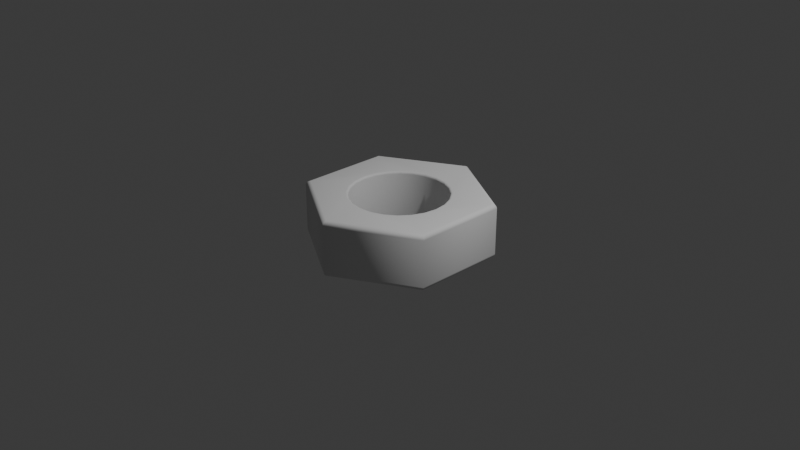 # Source: nut_luomao.blend  (saved by Blender 4.4.30; exported with 4.5.12 LTS)
import bpy
from mathutils import Matrix  # noqa: F401  (used for matrix-valued properties, if any)

bpy.ops.wm.read_factory_settings(use_empty=True)
scene = bpy.context.scene
scene.name = 'Scene'

# ---- collections
col_collection = bpy.data.collections.new('Collection'); scene.collection.children.link(col_collection)

# ---- world
world_world = bpy.data.worlds.new('World'); scene.world = world_world
world_world.use_nodes = True; world_world.node_tree.nodes.clear()
_N = world_world.node_tree.nodes; _L = world_world.node_tree.links
n0 = _N.new('ShaderNodeOutputWorld'); n0.name = 'World Output'; n0.location = (300, 300)
n1 = _N.new('ShaderNodeBackground'); n1.name = 'Background'; n1.location = (10, 300)
n1.inputs[0].default_value = (0.05088, 0.05088, 0.05088, 1.0)
_L.new(n1.outputs[0], n0.inputs[0])
n0.is_active_output = True
world_world.color = (0.05088, 0.05088, 0.05088)
world_world.sun_shadow_jitter_overblur = 0.0

# ---- cameras
cam_camera = bpy.data.cameras.new('Camera')
cam_camera.clip_end = 100.0
cam_camera.ortho_scale = 7.314

# ---- lights
light_light = bpy.data.lights.new('Light', 'POINT')
light_light.energy = 1000.0
light_light.shadow_soft_size = 0.1

# ---- meshes
me_004 = bpy.data.meshes.new('柱体.004')
me_004.from_pydata([(-5.815e-09, 0.9477, -0.295), (0.0, 1.0, -0.2497), (-3.958e-09, 0.9639, -0.2928), (-2.095e-09, 0.9784, -0.2863), (-9.313e-10, 0.99, -0.2763), (-3.492e-10, 0.9974, -0.2637), (0.866, 0.5, -0.2497), (0.8207, 0.4738, -0.295), (0.8638, 0.4987, -0.2637), (0.8574, 0.495, -0.2763), (0.8473, 0.4892, -0.2863), (0.8347, 0.4819, -0.2928), (0.8207, 0.4738, 0.295), (0.866, 0.5, 0.2497), (0.8347, 0.4819, 0.2928), (0.8473, 0.4892, 0.2863), (0.8574, 0.495, 0.2763), (0.8638, 0.4987, 0.2637), (0.0, 1.0, 0.2497), (-7.85e-09, 0.9477, 0.295), (-4.657e-10, 0.9974, 0.2637), (-1.397e-09, 0.99, 0.2763), (-3.26e-09, 0.9784, 0.2863), (-5.704e-09, 0.9639, 0.2928), (0.866, -0.5, -0.2497), (0.8207, -0.4738, -0.295), (0.8638, -0.4987, -0.2637), (0.8574, -0.495, -0.2763), (0.8473, -0.4892, -0.2863), (0.8347, -0.4819, -0.2928), (0.8207, -0.4738, 0.295), (0.866, -0.5, 0.2497), (0.8347, -0.4819, 0.2928), (0.8473, -0.4892, 0.2863), (0.8574, -0.495, 0.2763), (0.8638, -0.4987, 0.2637), (0.0, -1.0, -0.2497), (4.749e-09, -0.9477, -0.295), (1.164e-10, -0.9974, -0.2637), (6.985e-10, -0.99, -0.2763), (2.095e-09, -0.9784, -0.2863), (3.143e-09, -0.9639, -0.2928), (7.523e-09, -0.9477, 0.295), (0.0, -1.0, 0.2497), (5.122e-09, -0.9639, 0.2928), (2.794e-09, -0.9784, 0.2863), (1.397e-09, -0.99, 0.2763), (3.492e-10, -0.9974, 0.2637), (-0.866, -0.5, -0.2497), (-0.8207, -0.4738, -0.295), (-0.8638, -0.4987, -0.2637), (-0.8574, -0.495, -0.2763), (-0.8473, -0.4892, -0.2863), (-0.8347, -0.4819, -0.2928), (-0.8207, -0.4738, 0.295), (-0.866, -0.5, 0.2497), (-0.8347, -0.4819, 0.2928), (-0.8473, -0.4892, 0.2863), (-0.8574, -0.495, 0.2763), (-0.8638, -0.4987, 0.2637), (-0.866, 0.5, -0.2497), (-0.8207, 0.4738, -0.295), (-0.8638, 0.4987, -0.2637), (-0.8574, 0.495, -0.2763), (-0.8473, 0.4892, -0.2863), (-0.8347, 0.4819, -0.2928), (-0.8207, 0.4738, 0.295), (-0.866, 0.5, 0.2497), (-0.8347, 0.4819, 0.2928), (-0.8473, 0.4892, 0.2863), (-0.8574, 0.495, 0.2763), (-0.8638, 0.4987, 0.2637), (-5.142e-08, 0.5374, -0.295), (-5.498e-08, 0.5125, -0.2703), (-5.23e-08, 0.5297, -0.2938), (-5.32e-08, 0.5228, -0.2903), (-5.399e-08, 0.5173, -0.2848), (-5.46e-08, 0.5138, -0.278), (-6.942e-08, 0.5374, 0.295), (-7.236e-08, 0.5125, 0.2703), (-7.052e-08, 0.5297, 0.2938), (-7.142e-08, 0.5228, 0.2903), (-7.212e-08, 0.5173, 0.2848), (-7.24e-08, 0.5138, 0.278), (0.4654, 0.2687, -0.295), (0.4439, 0.2563, -0.2703), (0.4588, 0.2649, -0.2938), (0.4527, 0.2614, -0.2903), (0.448, 0.2586, -0.2848), (0.4449, 0.2569, -0.278), (0.4654, 0.2687, 0.295), (0.4439, 0.2563, 0.2703), (0.4588, 0.2649, 0.2938), (0.4527, 0.2614, 0.2903), (0.448, 0.2586, 0.2848), (0.4449, 0.2569, 0.278), (0.4654, -0.2687, -0.295), (0.4439, -0.2563, -0.2703), (0.4588, -0.2649, -0.2938), (0.4527, -0.2614, -0.2903), (0.448, -0.2586, -0.2848), (0.4449, -0.2569, -0.278), (0.4654, -0.2687, 0.295), (0.4439, -0.2563, 0.2703), (0.4588, -0.2649, 0.2938), (0.4527, -0.2614, 0.2903), (0.448, -0.2586, 0.2848), (0.4449, -0.2569, 0.278), (4.199e-08, -0.5374, -0.295), (4.533e-08, -0.5125, -0.2703), (4.275e-08, -0.5297, -0.2938), (4.354e-08, -0.5228, -0.2903), (4.424e-08, -0.5173, -0.2848), (4.491e-08, -0.5138, -0.278), (6.652e-08, -0.5374, 0.295), (6.902e-08, -0.5125, 0.2703), (6.756e-08, -0.5297, 0.2938), (6.839e-08, -0.5228, 0.2903), (6.898e-08, -0.5173, 0.2848), (6.917e-08, -0.5138, 0.278), (-0.4654, -0.2687, -0.295), (-0.4439, -0.2563, -0.2703), (-0.4588, -0.2649, -0.2938), (-0.4527, -0.2614, -0.2903), (-0.448, -0.2586, -0.2848), (-0.4449, -0.2569, -0.278), (-0.4654, -0.2687, 0.295), (-0.4439, -0.2563, 0.2703), (-0.4588, -0.2649, 0.2938), (-0.4527, -0.2614, 0.2903), (-0.448, -0.2586, 0.2848), (-0.4449, -0.2569, 0.278), (-0.4654, 0.2687, -0.295), (-0.4439, 0.2563, -0.2703), (-0.4588, 0.2649, -0.2938), (-0.4527, 0.2614, -0.2903), (-0.448, 0.2586, -0.2848), (-0.4449, 0.2569, -0.278), (-0.4654, 0.2687, 0.295), (-0.4439, 0.2563, 0.2703), (-0.4588, 0.2649, 0.2938), (-0.4527, 0.2614, 0.2903), (-0.448, 0.2586, 0.2848), (-0.4449, 0.2569, 0.278), (0.2687, 0.4654, -0.295), (0.2563, 0.4439, -0.2703), (0.2649, 0.4588, -0.2938), (0.2614, 0.4527, -0.2903), (0.2586, 0.448, -0.2848), (0.2569, 0.4449, -0.278), (0.2687, 0.4654, 0.295), (0.2563, 0.4439, 0.2703), (0.2649, 0.4588, 0.2938), (0.2614, 0.4527, 0.2903), (0.2586, 0.448, 0.2848), (0.2569, 0.4449, 0.278), (0.5374, 5.239e-08, -0.295), (0.5125, 4.508e-08, -0.2703), (0.5297, 4.99e-08, -0.2938), (0.5228, 4.776e-08, -0.2903), (0.5173, 4.616e-08, -0.2848), (0.5138, 4.523e-08, -0.278), (0.5374, 7.241e-08, 0.295), (0.5125, 6.334e-08, 0.2703), (0.5297, 6.981e-08, 0.2938), (0.5228, 6.743e-08, 0.2903), (0.5173, 6.543e-08, 0.2848), (0.5138, 6.397e-08, 0.278), (0.2687, -0.4654, -0.295), (0.2563, -0.4439, -0.2703), (0.2649, -0.4588, -0.2938), (0.2614, -0.4527, -0.2903), (0.2586, -0.448, -0.2848), (0.2569, -0.4449, -0.278), (0.2687, -0.4654, 0.295), (0.2563, -0.4439, 0.2703), (0.2649, -0.4588, 0.2938), (0.2614, -0.4527, 0.2903), (0.2586, -0.448, 0.2848), (0.2569, -0.4449, 0.278), (-0.2687, -0.4654, -0.295), (-0.2563, -0.4439, -0.2703), (-0.2649, -0.4588, -0.2938), (-0.2614, -0.4527, -0.2903), (-0.2586, -0.448, -0.2848), (-0.2569, -0.4449, -0.278), (-0.2687, -0.4654, 0.295), (-0.2563, -0.4439, 0.2703), (-0.2649, -0.4588, 0.2938), (-0.2614, -0.4527, 0.2903), (-0.2586, -0.448, 0.2848), (-0.2569, -0.4449, 0.278), (-0.5374, -6.286e-08, -0.295), (-0.5125, -5.523e-08, -0.2703), (-0.5297, -6.024e-08, -0.2938), (-0.5228, -5.795e-08, -0.2903), (-0.5173, -5.623e-08, -0.2848), (-0.5138, -5.533e-08, -0.278), (-0.5374, -8.754e-08, 0.295), (-0.5125, -7.803e-08, 0.2703), (-0.5297, -8.487e-08, 0.2938), (-0.5228, -8.236e-08, 0.2903), (-0.5173, -8.03e-08, 0.2848), (-0.5138, -7.875e-08, 0.278), (-0.2687, 0.4654, -0.295), (-0.2563, 0.4439, -0.2703), (-0.2649, 0.4588, -0.2938), (-0.2614, 0.4527, -0.2903), (-0.2586, 0.448, -0.2848), (-0.2569, 0.4449, -0.278), (-0.2687, 0.4654, 0.295), (-0.2563, 0.4439, 0.2703), (-0.2649, 0.4588, 0.2938), (-0.2614, 0.4527, 0.2903), (-0.2586, 0.448, 0.2848), (-0.2569, 0.4449, 0.278), (0.3624, 0.3624, -0.2703), (0.38, 0.38, -0.295), (0.3633, 0.3633, -0.278), (0.3658, 0.3658, -0.2848), (0.3697, 0.3697, -0.2903), (0.3746, 0.3746, -0.2938), (0.1327, 0.4951, 0.2703), (0.1391, 0.5191, 0.295), (0.133, 0.4962, 0.278), (0.1339, 0.4997, 0.2848), (0.1353, 0.505, 0.2903), (0.1371, 0.5117, 0.2938), (0.4951, -0.1327, -0.2703), (0.5191, -0.1391, -0.295), (0.4962, -0.133, -0.278), (0.4997, -0.1339, -0.2848), (0.505, -0.1353, -0.2903), (0.5117, -0.1371, -0.2938), (0.4951, 0.1327, 0.2703), (0.5191, 0.1391, 0.295), (0.4962, 0.133, 0.278), (0.4997, 0.1339, 0.2848), (0.505, 0.1353, 0.2903), (0.5117, 0.1371, 0.2938), (0.1327, -0.4951, -0.2703), (0.1391, -0.5191, -0.295), (0.133, -0.4962, -0.278), (0.1339, -0.4997, -0.2848), (0.1353, -0.505, -0.2903), (0.1371, -0.5117, -0.2938), (0.3624, -0.3624, 0.2703), (0.38, -0.38, 0.295), (0.3633, -0.3633, 0.278), (0.3658, -0.3658, 0.2848), (0.3697, -0.3697, 0.2903), (0.3746, -0.3746, 0.2938), (-0.3624, -0.3624, -0.2703), (-0.38, -0.38, -0.295), (-0.3633, -0.3633, -0.278), (-0.3658, -0.3658, -0.2848), (-0.3697, -0.3697, -0.2903), (-0.3746, -0.3746, -0.2938), (-0.1327, -0.4951, 0.2703), (-0.1391, -0.5191, 0.295), (-0.133, -0.4962, 0.278), (-0.1339, -0.4997, 0.2848), (-0.1353, -0.505, 0.2903), (-0.1371, -0.5117, 0.2938), (-0.4951, 0.1327, -0.2703), (-0.5191, 0.1391, -0.295), (-0.4962, 0.133, -0.278), (-0.4997, 0.1339, -0.2848), (-0.505, 0.1353, -0.2903), (-0.5117, 0.1371, -0.2938), (-0.4951, -0.1327, 0.2703), (-0.5191, -0.1391, 0.295), (-0.4962, -0.133, 0.278), (-0.4997, -0.1339, 0.2848), (-0.505, -0.1353, 0.2903), (-0.5117, -0.1371, 0.2938), (-0.1327, 0.4951, -0.2703), (-0.1391, 0.5191, -0.295), (-0.133, 0.4962, -0.278), (-0.1339, 0.4997, -0.2848), (-0.1353, 0.505, -0.2903), (-0.1371, 0.5117, -0.2938), (-0.3624, 0.3624, 0.2703), (-0.38, 0.38, 0.295), (-0.3633, 0.3633, 0.278), (-0.3658, 0.3658, 0.2848), (-0.3697, 0.3697, 0.2903), (-0.3746, 0.3746, 0.2938), (0.1327, 0.4951, -0.2703), (0.1391, 0.5191, -0.295), (0.133, 0.4962, -0.278), (0.1339, 0.4997, -0.2848), (0.1353, 0.505, -0.2903), (0.1371, 0.5117, -0.2938), (0.3624, 0.3624, 0.2703), (0.38, 0.38, 0.295), (0.3633, 0.3633, 0.278), (0.3658, 0.3658, 0.2848), (0.3697, 0.3697, 0.2903), (0.3746, 0.3746, 0.2938), (0.4951, 0.1327, -0.2703), (0.5191, 0.1391, -0.295), (0.4962, 0.133, -0.278), (0.4997, 0.1339, -0.2848), (0.505, 0.1353, -0.2903), (0.5117, 0.1371, -0.2938), (0.4951, -0.1327, 0.2703), (0.5191, -0.1391, 0.295), (0.4962, -0.133, 0.278), (0.4997, -0.1339, 0.2848), (0.505, -0.1353, 0.2903), (0.5117, -0.1371, 0.2938), (0.3624, -0.3624, -0.2703), (0.38, -0.38, -0.295), (0.3633, -0.3633, -0.278), (0.3658, -0.3658, -0.2848), (0.3697, -0.3697, -0.2903), (0.3746, -0.3746, -0.2938), (0.1327, -0.4951, 0.2703), (0.1391, -0.5191, 0.295), (0.133, -0.4962, 0.278), (0.1339, -0.4997, 0.2848), (0.1353, -0.505, 0.2903), (0.1371, -0.5117, 0.2938), (-0.1327, -0.4951, -0.2703), (-0.1391, -0.5191, -0.295), (-0.133, -0.4962, -0.278), (-0.1339, -0.4997, -0.2848), (-0.1353, -0.505, -0.2903), (-0.1371, -0.5117, -0.2938), (-0.3624, -0.3624, 0.2703), (-0.38, -0.38, 0.295), (-0.3633, -0.3633, 0.278), (-0.3658, -0.3658, 0.2848), (-0.3697, -0.3697, 0.2903), (-0.3746, -0.3746, 0.2938), (-0.4951, -0.1327, -0.2703), (-0.5191, -0.1391, -0.295), (-0.4962, -0.133, -0.278), (-0.4997, -0.1339, -0.2848), (-0.505, -0.1353, -0.2903), (-0.5117, -0.1371, -0.2938), (-0.4951, 0.1327, 0.2703), (-0.5191, 0.1391, 0.295), (-0.4962, 0.133, 0.278), (-0.4997, 0.1339, 0.2848), (-0.505, 0.1353, 0.2903), (-0.5117, 0.1371, 0.2938), (-0.3624, 0.3624, -0.2703), (-0.38, 0.38, -0.295), (-0.3633, 0.3633, -0.278), (-0.3658, 0.3658, -0.2848), (-0.3697, 0.3697, -0.2903), (-0.3746, 0.3746, -0.2938), (-0.1327, 0.4951, 0.2703), (-0.1391, 0.5191, 0.295), (-0.133, 0.4962, 0.278), (-0.1339, 0.4997, 0.2848), (-0.1353, 0.505, 0.2903), (-0.1371, 0.5117, 0.2938)], [], [(60, 67, 18, 1), (234, 91, 85, 300), (246, 103, 97, 312), (258, 115, 109, 324), (294, 151, 145, 216), (270, 127, 121, 336), (222, 79, 73, 288), (163, 234, 300, 157), (1, 18, 13, 6), (103, 306, 228, 97), (138, 283, 210, 355, 78, 19, 66), (91, 294, 216, 85), (115, 318, 240, 109), (36, 43, 55, 48), (127, 330, 252, 121), (48, 55, 67, 60), (139, 342, 264, 133), (6, 13, 31, 24), (24, 31, 43, 36), (78, 223, 150, 295, 90, 12, 19), (84, 217, 144, 289, 72, 0, 7), (354, 211, 205, 276), (151, 222, 288, 145), (282, 139, 133, 348), (211, 282, 348, 205), (342, 199, 193, 264), (126, 271, 198, 343, 138, 66, 54), (132, 265, 192, 337, 120, 49, 61), (199, 270, 336, 193), (330, 187, 181, 252), (114, 259, 186, 331, 126, 54, 42), (120, 253, 180, 325, 108, 37, 49), (187, 258, 324, 181), (318, 175, 169, 240), (102, 247, 174, 319, 114, 42, 30), (108, 241, 168, 313, 96, 25, 37), (175, 246, 312, 169), (306, 163, 157, 228), (90, 235, 162, 307, 102, 30, 12), (96, 229, 156, 301, 84, 7, 25), (1, 6, 8, 5), (5, 8, 9, 4), (4, 9, 10, 3), (3, 10, 11, 2), (2, 11, 7, 0), (13, 18, 20, 17), (17, 20, 21, 16), (16, 21, 22, 15), (15, 22, 23, 14), (14, 23, 19, 12), (6, 24, 26, 8), (8, 26, 27, 9), (9, 27, 28, 10), (10, 28, 29, 11), (11, 29, 25, 7), (31, 13, 17, 35), (35, 17, 16, 34), (34, 16, 15, 33), (33, 15, 14, 32), (32, 14, 12, 30), (24, 36, 38, 26), (26, 38, 39, 27), (27, 39, 40, 28), (28, 40, 41, 29), (29, 41, 37, 25), (43, 31, 35, 47), (47, 35, 34, 46), (46, 34, 33, 45), (45, 33, 32, 44), (44, 32, 30, 42), (36, 48, 50, 38), (38, 50, 51, 39), (39, 51, 52, 40), (40, 52, 53, 41), (41, 53, 49, 37), (55, 43, 47, 59), (59, 47, 46, 58), (58, 46, 45, 57), (57, 45, 44, 56), (56, 44, 42, 54), (48, 60, 62, 50), (50, 62, 63, 51), (51, 63, 64, 52), (52, 64, 65, 53), (53, 65, 61, 49), (67, 55, 59, 71), (71, 59, 58, 70), (70, 58, 57, 69), (69, 57, 56, 68), (68, 56, 54, 66), (60, 1, 5, 62), (62, 5, 4, 63), (63, 4, 3, 64), (64, 3, 2, 65), (65, 2, 0, 61), (18, 67, 71, 20), (20, 71, 70, 21), (21, 70, 69, 22), (22, 69, 68, 23), (23, 68, 66, 19), (72, 277, 204, 349, 132, 61, 0), (217, 84, 86, 221), (221, 86, 87, 220), (220, 87, 88, 219), (219, 88, 89, 218), (218, 89, 85, 216), (223, 78, 80, 227), (227, 80, 81, 226), (226, 81, 82, 225), (225, 82, 83, 224), (224, 83, 79, 222), (229, 96, 98, 233), (233, 98, 99, 232), (232, 99, 100, 231), (231, 100, 101, 230), (230, 101, 97, 228), (235, 90, 92, 239), (239, 92, 93, 238), (238, 93, 94, 237), (237, 94, 95, 236), (236, 95, 91, 234), (241, 108, 110, 245), (245, 110, 111, 244), (244, 111, 112, 243), (243, 112, 113, 242), (242, 113, 109, 240), (247, 102, 104, 251), (251, 104, 105, 250), (250, 105, 106, 249), (249, 106, 107, 248), (248, 107, 103, 246), (253, 120, 122, 257), (257, 122, 123, 256), (256, 123, 124, 255), (255, 124, 125, 254), (254, 125, 121, 252), (259, 114, 116, 263), (263, 116, 117, 262), (262, 117, 118, 261), (261, 118, 119, 260), (260, 119, 115, 258), (265, 132, 134, 269), (269, 134, 135, 268), (268, 135, 136, 267), (267, 136, 137, 266), (266, 137, 133, 264), (271, 126, 128, 275), (275, 128, 129, 274), (274, 129, 130, 273), (273, 130, 131, 272), (272, 131, 127, 270), (277, 72, 74, 281), (281, 74, 75, 280), (280, 75, 76, 279), (279, 76, 77, 278), (278, 77, 73, 276), (283, 138, 140, 287), (287, 140, 141, 286), (286, 141, 142, 285), (285, 142, 143, 284), (284, 143, 139, 282), (289, 144, 146, 293), (293, 146, 147, 292), (292, 147, 148, 291), (291, 148, 149, 290), (290, 149, 145, 288), (295, 150, 152, 299), (299, 152, 153, 298), (298, 153, 154, 297), (297, 154, 155, 296), (296, 155, 151, 294), (301, 156, 158, 305), (305, 158, 159, 304), (304, 159, 160, 303), (303, 160, 161, 302), (302, 161, 157, 300), (307, 162, 164, 311), (311, 164, 165, 310), (310, 165, 166, 309), (309, 166, 167, 308), (308, 167, 163, 306), (313, 168, 170, 317), (317, 170, 171, 316), (316, 171, 172, 315), (315, 172, 173, 314), (314, 173, 169, 312), (319, 174, 176, 323), (323, 176, 177, 322), (322, 177, 178, 321), (321, 178, 179, 320), (320, 179, 175, 318), (325, 180, 182, 329), (329, 182, 183, 328), (328, 183, 184, 327), (327, 184, 185, 326), (326, 185, 181, 324), (331, 186, 188, 335), (335, 188, 189, 334), (334, 189, 190, 333), (333, 190, 191, 332), (332, 191, 187, 330), (337, 192, 194, 341), (341, 194, 195, 340), (340, 195, 196, 339), (339, 196, 197, 338), (338, 197, 193, 336), (343, 198, 200, 347), (347, 200, 201, 346), (346, 201, 202, 345), (345, 202, 203, 344), (344, 203, 199, 342), (349, 204, 206, 353), (353, 206, 207, 352), (352, 207, 208, 351), (351, 208, 209, 350), (350, 209, 205, 348), (355, 210, 212, 359), (359, 212, 213, 358), (358, 213, 214, 357), (357, 214, 215, 356), (356, 215, 211, 354), (144, 217, 221, 146), (146, 221, 220, 147), (147, 220, 219, 148), (148, 219, 218, 149), (149, 218, 216, 145), (150, 223, 227, 152), (152, 227, 226, 153), (153, 226, 225, 154), (154, 225, 224, 155), (155, 224, 222, 151), (156, 229, 233, 158), (158, 233, 232, 159), (159, 232, 231, 160), (160, 231, 230, 161), (161, 230, 228, 157), (162, 235, 239, 164), (164, 239, 238, 165), (165, 238, 237, 166), (166, 237, 236, 167), (167, 236, 234, 163), (168, 241, 245, 170), (170, 245, 244, 171), (171, 244, 243, 172), (172, 243, 242, 173), (173, 242, 240, 169), (174, 247, 251, 176), (176, 251, 250, 177), (177, 250, 249, 178), (178, 249, 248, 179), (179, 248, 246, 175), (180, 253, 257, 182), (182, 257, 256, 183), (183, 256, 255, 184), (184, 255, 254, 185), (185, 254, 252, 181), (186, 259, 263, 188), (188, 263, 262, 189), (189, 262, 261, 190), (190, 261, 260, 191), (191, 260, 258, 187), (192, 265, 269, 194), (194, 269, 268, 195), (195, 268, 267, 196), (196, 267, 266, 197), (197, 266, 264, 193), (198, 271, 275, 200), (200, 275, 274, 201), (201, 274, 273, 202), (202, 273, 272, 203), (203, 272, 270, 199), (204, 277, 281, 206), (206, 281, 280, 207), (207, 280, 279, 208), (208, 279, 278, 209), (209, 278, 276, 205), (210, 283, 287, 212), (212, 287, 286, 213), (213, 286, 285, 214), (214, 285, 284, 215), (215, 284, 282, 211), (72, 289, 293, 74), (74, 293, 292, 75), (75, 292, 291, 76), (76, 291, 290, 77), (77, 290, 288, 73), (90, 295, 299, 92), (92, 299, 298, 93), (93, 298, 297, 94), (94, 297, 296, 95), (95, 296, 294, 91), (84, 301, 305, 86), (86, 305, 304, 87), (87, 304, 303, 88), (88, 303, 302, 89), (89, 302, 300, 85), (102, 307, 311, 104), (104, 311, 310, 105), (105, 310, 309, 106), (106, 309, 308, 107), (107, 308, 306, 103), (96, 313, 317, 98), (98, 317, 316, 99), (99, 316, 315, 100), (100, 315, 314, 101), (101, 314, 312, 97), (114, 319, 323, 116), (116, 323, 322, 117), (117, 322, 321, 118), (118, 321, 320, 119), (119, 320, 318, 115), (108, 325, 329, 110), (110, 329, 328, 111), (111, 328, 327, 112), (112, 327, 326, 113), (113, 326, 324, 109), (126, 331, 335, 128), (128, 335, 334, 129), (129, 334, 333, 130), (130, 333, 332, 131), (131, 332, 330, 127), (120, 337, 341, 122), (122, 341, 340, 123), (123, 340, 339, 124), (124, 339, 338, 125), (125, 338, 336, 121), (138, 343, 347, 140), (140, 347, 346, 141), (141, 346, 345, 142), (142, 345, 344, 143), (143, 344, 342, 139), (132, 349, 353, 134), (134, 353, 352, 135), (135, 352, 351, 136), (136, 351, 350, 137), (137, 350, 348, 133), (78, 355, 359, 80), (80, 359, 358, 81), (81, 358, 357, 82), (82, 357, 356, 83), (83, 356, 354, 79), (79, 354, 276, 73)])
me_004.polygons.foreach_set('use_smooth', [True] * 342)
_uv = me_004.uv_layers.new(name='UV贴图')
_uv.uv.foreach_set('vector', [0.1667, 0.5384, 0.1667, 0.9616, -8.941e-08, 0.9616, -8.941e-08, 0.5384, 0.3871, 0.2835, 0.3871, 0.3171, 0.8453, 0.3171, 0.8453, 0.2835, 0.358, 0.1662, 0.3871, 0.1829, 0.8453, 0.1829, 0.8162, 0.1662, 0.2419, 0.1326, 0.2709, 0.1159, 0.7291, 0.1159, 0.7001, 0.1326, 0.358, 0.3338, 0.329, 0.3506, 0.7872, 0.3506, 0.8162, 0.3338, 0.1547, 0.2165, 0.1547, 0.1829, 0.6129, 0.1829, 0.6129, 0.2165, 0.2999, 0.3674, 0.2709, 0.3841, 0.7291, 0.3841, 0.7581, 0.3674, 0.3871, 0.25, 0.3871, 0.2835, 0.8453, 0.2835, 0.8453, 0.25, 1.0, 0.5384, 1.0, 0.9616, 0.8333, 0.9616, 0.8333, 0.5384, 0.3871, 0.1829, 0.3871, 0.2165, 0.8453, 0.2165, 0.8453, 0.1829, 0.1292, 0.3198, 0.1576, 0.3395, 0.1879, 0.3575, 0.2187, 0.3748, 0.25, 0.3895, 0.25, 0.4786, 0.05199, 0.3643, 0.3871, 0.3171, 0.358, 0.3338, 0.8162, 0.3338, 0.8453, 0.3171, 0.2709, 0.1159, 0.2999, 0.1326, 0.7581, 0.1326, 0.7291, 0.1159, 0.5, 0.5384, 0.5, 0.9616, 0.3333, 0.9616, 0.3333, 0.5384, 0.1547, 0.1829, 0.1838, 0.1662, 0.642, 0.1662, 0.6129, 0.1829, 0.3333, 0.5384, 0.3333, 0.9616, 0.1667, 0.9616, 0.1667, 0.5384, 0.1547, 0.3171, 0.1547, 0.2835, 0.6129, 0.2835, 0.6129, 0.3171, 0.8333, 0.5384, 0.8333, 0.9616, 0.6667, 0.9616, 0.6667, 0.5384, 0.6667, 0.5384, 0.6667, 0.9616, 0.5, 0.9616, 0.5, 0.5384, 0.25, 0.3895, 0.2813, 0.3748, 0.3121, 0.3575, 0.3424, 0.3395, 0.3708, 0.3198, 0.448, 0.3643, 0.25, 0.4786, 0.8708, 0.3198, 0.8424, 0.3395, 0.8121, 0.3575, 0.7813, 0.3748, 0.75, 0.3895, 0.75, 0.4786, 0.948, 0.3643, 0.2419, 0.3674, 0.2128, 0.3506, 0.671, 0.3506, 0.7001, 0.3674, 0.329, 0.3506, 0.2999, 0.3674, 0.7581, 0.3674, 0.7872, 0.3506, 0.1838, 0.3338, 0.1547, 0.3171, 0.6129, 0.3171, 0.642, 0.3338, 0.2128, 0.3506, 0.1838, 0.3338, 0.642, 0.3338, 0.671, 0.3506, 0.1547, 0.2835, 0.1547, 0.25, 0.6129, 0.25, 0.6129, 0.2835, 0.1292, 0.1802, 0.1263, 0.2147, 0.1259, 0.25, 0.1263, 0.2853, 0.1292, 0.3198, 0.05199, 0.3643, 0.05199, 0.1357, 0.6292, 0.3198, 0.6263, 0.2853, 0.6259, 0.25, 0.6263, 0.2147, 0.6292, 0.1802, 0.552, 0.1357, 0.552, 0.3643, 0.1547, 0.25, 0.1547, 0.2165, 0.6129, 0.2165, 0.6129, 0.25, 0.1838, 0.1662, 0.2128, 0.1494, 0.671, 0.1494, 0.642, 0.1662, 0.25, 0.1105, 0.2187, 0.1252, 0.1879, 0.1425, 0.1576, 0.1605, 0.1292, 0.1802, 0.05199, 0.1357, 0.25, 0.02136, 0.6292, 0.1802, 0.6576, 0.1605, 0.6879, 0.1425, 0.7187, 0.1252, 0.75, 0.1105, 0.75, 0.02136, 0.552, 0.1357, 0.2128, 0.1494, 0.2419, 0.1326, 0.7001, 0.1326, 0.671, 0.1494, 0.2999, 0.1326, 0.329, 0.1494, 0.7872, 0.1494, 0.7581, 0.1326, 0.3708, 0.1802, 0.3424, 0.1605, 0.3121, 0.1425, 0.2813, 0.1252, 0.25, 0.1105, 0.25, 0.02136, 0.448, 0.1357, 0.75, 0.1105, 0.7813, 0.1252, 0.8121, 0.1425, 0.8424, 0.1605, 0.8708, 0.1802, 0.948, 0.1357, 0.75, 0.02136, 0.329, 0.1494, 0.358, 0.1662, 0.8162, 0.1662, 0.7872, 0.1494, 0.3871, 0.2165, 0.3871, 0.25, 0.8453, 0.25, 0.8453, 0.2165, 0.3708, 0.3198, 0.3737, 0.2853, 0.3741, 0.25, 0.3737, 0.2147, 0.3708, 0.1802, 0.448, 0.1357, 0.448, 0.3643, 0.8708, 0.1802, 0.8737, 0.2147, 0.8741, 0.25, 0.8737, 0.2853, 0.8708, 0.3198, 0.948, 0.3643, 0.948, 0.1357, 1.0, 0.5384, 0.8333, 0.5384, 0.8335, 0.5265, 0.9998, 0.5265, 0.9998, 0.5265, 0.8335, 0.5265, 0.8342, 0.5, 0.9992, 0.5, 0.751, 0.4894, 0.9568, 0.3706, 0.9538, 0.3677, 0.75, 0.4853, 0.75, 0.4853, 0.9538, 0.3677, 0.951, 0.3661, 0.75, 0.4821, 0.75, 0.4821, 0.951, 0.3661, 0.948, 0.3643, 0.75, 0.4786, 0.8333, 0.9616, 1.0, 0.9616, 0.9998, 0.9735, 0.8335, 0.9735, 0.8335, 0.9735, 0.9998, 0.9735, 0.9992, 1.0, 0.8342, 1.0, 0.4568, 0.3706, 0.251, 0.4894, 0.25, 0.4853, 0.4538, 0.3677, 0.4538, 0.3677, 0.25, 0.4853, 0.25, 0.4821, 0.451, 0.3661, 0.451, 0.3661, 0.25, 0.4821, 0.25, 0.4786, 0.448, 0.3643, 0.8333, 0.5384, 0.6667, 0.5384, 0.6669, 0.5265, 0.8331, 0.5265, 0.8331, 0.5265, 0.6669, 0.5265, 0.6675, 0.5, 0.8325, 0.5, 0.9578, 0.3688, 0.9578, 0.1312, 0.9538, 0.1323, 0.9538, 0.3677, 0.9538, 0.3677, 0.9538, 0.1323, 0.951, 0.1339, 0.951, 0.3661, 0.951, 0.3661, 0.951, 0.1339, 0.948, 0.1357, 0.948, 0.3643, 0.6667, 0.9616, 0.8333, 0.9616, 0.8331, 0.9735, 0.6669, 0.9735, 0.6669, 0.9735, 0.8331, 0.9735, 0.8325, 1.0, 0.6675, 1.0, 0.4578, 0.1312, 0.4578, 0.3688, 0.4538, 0.3677, 0.4538, 0.1323, 0.4538, 0.1323, 0.4538, 0.3677, 0.451, 0.3661, 0.451, 0.1339, 0.451, 0.1339, 0.451, 0.3661, 0.448, 0.3643, 0.448, 0.1357, 0.6667, 0.5384, 0.5, 0.5384, 0.5002, 0.5265, 0.6665, 0.5265, 0.6665, 0.5265, 0.5002, 0.5265, 0.5008, 0.5, 0.6658, 0.5, 0.9568, 0.1294, 0.751, 0.0106, 0.75, 0.01468, 0.9538, 0.1323, 0.9538, 0.1323, 0.75, 0.01468, 0.75, 0.01785, 0.951, 0.1339, 0.951, 0.1339, 0.75, 0.01785, 0.75, 0.02136, 0.948, 0.1357, 0.5, 0.9616, 0.6667, 0.9616, 0.6665, 0.9735, 0.5002, 0.9735, 0.5002, 0.9735, 0.6665, 0.9735, 0.6658, 1.0, 0.5008, 1.0, 0.251, 0.0106, 0.4568, 0.1294, 0.4538, 0.1323, 0.25, 0.01468, 0.25, 0.01468, 0.4538, 0.1323, 0.451, 0.1339, 0.25, 0.01785, 0.25, 0.01785, 0.451, 0.1339, 0.448, 0.1357, 0.25, 0.02136, 0.5, 0.5384, 0.3333, 0.5384, 0.3335, 0.5265, 0.4998, 0.5265, 0.4998, 0.5265, 0.3335, 0.5265, 0.3342, 0.5, 0.4992, 0.5, 0.749, 0.0106, 0.5432, 0.1294, 0.5462, 0.1323, 0.75, 0.01468, 0.75, 0.01468, 0.5462, 0.1323, 0.549, 0.1339, 0.75, 0.01785, 0.75, 0.01785, 0.549, 0.1339, 0.552, 0.1357, 0.75, 0.02136, 0.3333, 0.9616, 0.5, 0.9616, 0.4998, 0.9735, 0.3335, 0.9735, 0.3335, 0.9735, 0.4998, 0.9735, 0.4992, 1.0, 0.3342, 1.0, 0.04319, 0.1294, 0.249, 0.0106, 0.25, 0.01468, 0.04621, 0.1323, 0.04621, 0.1323, 0.25, 0.01468, 0.25, 0.01785, 0.04895, 0.1339, 0.04895, 0.1339, 0.25, 0.01785, 0.25, 0.02136, 0.05199, 0.1357, 0.3333, 0.5384, 0.1667, 0.5384, 0.1669, 0.5265, 0.3331, 0.5265, 0.3331, 0.5265, 0.1669, 0.5265, 0.1675, 0.5, 0.3325, 0.5, 0.5422, 0.1312, 0.5422, 0.3688, 0.5462, 0.3677, 0.5462, 0.1323, 0.5462, 0.1323, 0.5462, 0.3677, 0.549, 0.3661, 0.549, 0.1339, 0.549, 0.1339, 0.549, 0.3661, 0.552, 0.3643, 0.552, 0.1357, 0.1667, 0.9616, 0.3333, 0.9616, 0.3331, 0.9735, 0.1669, 0.9735, 0.1669, 0.9735, 0.3331, 0.9735, 0.3325, 1.0, 0.1675, 1.0, 0.04215, 0.3688, 0.04215, 0.1312, 0.04621, 0.1323, 0.04621, 0.3677, 0.04621, 0.3677, 0.04621, 0.1323, 0.04895, 0.1339, 0.04895, 0.3661, 0.04895, 0.3661, 0.04895, 0.1339, 0.05199, 0.1357, 0.05199, 0.3643, 0.1667, 0.5384, -8.941e-08, 0.5384, 0.0002133, 0.5265, 0.1665, 0.5265, 0.1665, 0.5265, 0.0002133, 0.5265, 0.0008325, 0.5, 0.1658, 0.5, 0.5432, 0.3706, 0.749, 0.4894, 0.75, 0.4853, 0.5462, 0.3677, 0.5462, 0.3677, 0.75, 0.4853, 0.75, 0.4821, 0.549, 0.3661, 0.549, 0.3661, 0.75, 0.4821, 0.75, 0.4786, 0.552, 0.3643, -8.941e-08, 0.9616, 0.1667, 0.9616, 0.1665, 0.9735, 0.0002133, 0.9735, 0.0002133, 0.9735, 0.1665, 0.9735, 0.1658, 1.0, 0.0008325, 1.0, 0.249, 0.4894, 0.04319, 0.3706, 0.04621, 0.3677, 0.25, 0.4853, 0.25, 0.4853, 0.04621, 0.3677, 0.04895, 0.3661, 0.25, 0.4821, 0.25, 0.4821, 0.04895, 0.3661, 0.05199, 0.3643, 0.25, 0.4786, 0.75, 0.3895, 0.7187, 0.3748, 0.6879, 0.3575, 0.6576, 0.3395, 0.6292, 0.3198, 0.552, 0.3643, 0.75, 0.4786, 0.8424, 0.3395, 0.8708, 0.3198, 0.8694, 0.3189, 0.8408, 0.3378, 0.8408, 0.3378, 0.8694, 0.3189, 0.8681, 0.3182, 0.8394, 0.3362, 0.8394, 0.3362, 0.8681, 0.3182, 0.8576, 0.3171, 0.8285, 0.3338, 0.8285, 0.3338, 0.8576, 0.3171, 0.8517, 0.3171, 0.8227, 0.3338, 0.8227, 0.3338, 0.8517, 0.3171, 0.8453, 0.3171, 0.8162, 0.3338, 0.2813, 0.3748, 0.25, 0.3895, 0.25, 0.3879, 0.2806, 0.3725, 0.2806, 0.3725, 0.25, 0.3879, 0.25, 0.3864, 0.28, 0.3705, 0.28, 0.3705, 0.25, 0.3864, 0.2586, 0.3842, 0.2877, 0.3674, 0.2877, 0.3674, 0.2586, 0.3842, 0.2644, 0.3841, 0.2935, 0.3674, 0.2935, 0.3674, 0.2644, 0.3841, 0.2709, 0.3841, 0.2999, 0.3674, 0.8737, 0.2147, 0.8708, 0.1802, 0.8694, 0.1811, 0.8714, 0.2152, 0.8714, 0.2152, 0.8694, 0.1811, 0.8681, 0.1818, 0.8693, 0.2157, 0.8693, 0.2157, 0.8681, 0.1818, 0.8576, 0.1829, 0.8575, 0.2165, 0.8575, 0.2165, 0.8576, 0.1829, 0.8517, 0.1829, 0.8517, 0.2165, 0.8517, 0.2165, 0.8517, 0.1829, 0.8453, 0.1829, 0.8453, 0.2165, 0.3737, 0.2853, 0.3708, 0.3198, 0.3694, 0.3189, 0.3714, 0.2848, 0.3714, 0.2848, 0.3694, 0.3189, 0.3681, 0.3182, 0.3693, 0.2843, 0.3693, 0.2843, 0.3681, 0.3182, 0.3748, 0.3171, 0.3748, 0.2835, 0.3748, 0.2835, 0.3748, 0.3171, 0.3806, 0.3171, 0.3806, 0.2835, 0.3806, 0.2835, 0.3806, 0.3171, 0.3871, 0.3171, 0.3871, 0.2835, 0.7813, 0.1252, 0.75, 0.1105, 0.75, 0.1121, 0.7806, 0.1275, 0.7806, 0.1275, 0.75, 0.1121, 0.75, 0.1136, 0.78, 0.1295, 0.78, 0.1295, 0.75, 0.1136, 0.7414, 0.1158, 0.7704, 0.1326, 0.7704, 0.1326, 0.7414, 0.1158, 0.7356, 0.1159, 0.7646, 0.1326, 0.7646, 0.1326, 0.7356, 0.1159, 0.7291, 0.1159, 0.7581, 0.1326, 0.3424, 0.1605, 0.3708, 0.1802, 0.3694, 0.1811, 0.3408, 0.1622, 0.3408, 0.1622, 0.3694, 0.1811, 0.3681, 0.1818, 0.3394, 0.1638, 0.3394, 0.1638, 0.3681, 0.1818, 0.3748, 0.1829, 0.3457, 0.1662, 0.3457, 0.1662, 0.3748, 0.1829, 0.3806, 0.1829, 0.3516, 0.1662, 0.3516, 0.1662, 0.3806, 0.1829, 0.3871, 0.1829, 0.358, 0.1662, 0.6576, 0.1605, 0.6292, 0.1802, 0.6306, 0.1811, 0.6592, 0.1622, 0.6592, 0.1622, 0.6306, 0.1811, 0.6319, 0.1818, 0.6606, 0.1638, 0.6606, 0.1638, 0.6319, 0.1818, 0.6252, 0.1829, 0.6543, 0.1662, 0.6543, 0.1662, 0.6252, 0.1829, 0.6194, 0.1829, 0.6484, 0.1662, 0.6484, 0.1662, 0.6194, 0.1829, 0.6129, 0.1829, 0.642, 0.1662, 0.2187, 0.1252, 0.25, 0.1105, 0.25, 0.1121, 0.2194, 0.1275, 0.2194, 0.1275, 0.25, 0.1121, 0.25, 0.1136, 0.22, 0.1295, 0.22, 0.1295, 0.25, 0.1136, 0.2586, 0.1158, 0.2296, 0.1326, 0.2296, 0.1326, 0.2586, 0.1158, 0.2644, 0.1159, 0.2354, 0.1326, 0.2354, 0.1326, 0.2644, 0.1159, 0.2709, 0.1159, 0.2419, 0.1326, 0.6263, 0.2853, 0.6292, 0.3198, 0.6306, 0.3189, 0.6286, 0.2848, 0.6286, 0.2848, 0.6306, 0.3189, 0.6319, 0.3182, 0.6307, 0.2843, 0.6307, 0.2843, 0.6319, 0.3182, 0.6252, 0.3171, 0.6252, 0.2835, 0.6252, 0.2835, 0.6252, 0.3171, 0.6194, 0.3171, 0.6194, 0.2835, 0.6194, 0.2835, 0.6194, 0.3171, 0.6129, 0.3171, 0.6129, 0.2835, 0.1263, 0.2147, 0.1292, 0.1802, 0.1306, 0.1811, 0.1286, 0.2152, 0.1286, 0.2152, 0.1306, 0.1811, 0.1319, 0.1818, 0.1307, 0.2157, 0.1307, 0.2157, 0.1319, 0.1818, 0.1424, 0.1829, 0.1425, 0.2165, 0.1425, 0.2165, 0.1424, 0.1829, 0.1483, 0.1829, 0.1483, 0.2165, 0.1483, 0.2165, 0.1483, 0.1829, 0.1547, 0.1829, 0.1547, 0.2165, 0.7187, 0.3748, 0.75, 0.3895, 0.75, 0.3879, 0.7194, 0.3725, 0.7194, 0.3725, 0.75, 0.3879, 0.75, 0.3864, 0.72, 0.3705, 0.72, 0.3705, 0.75, 0.3864, 0.7414, 0.3842, 0.7123, 0.3674, 0.7123, 0.3674, 0.7414, 0.3842, 0.7356, 0.3841, 0.7065, 0.3674, 0.7065, 0.3674, 0.7356, 0.3841, 0.7291, 0.3841, 0.7001, 0.3674, 0.1576, 0.3395, 0.1292, 0.3198, 0.1306, 0.3189, 0.1592, 0.3378, 0.1592, 0.3378, 0.1306, 0.3189, 0.1319, 0.3182, 0.1606, 0.3362, 0.1606, 0.3362, 0.1319, 0.3182, 0.1424, 0.3171, 0.1715, 0.3338, 0.1715, 0.3338, 0.1424, 0.3171, 0.1483, 0.3171, 0.1773, 0.3338, 0.1773, 0.3338, 0.1483, 0.3171, 0.1547, 0.3171, 0.1838, 0.3338, 0.7813, 0.3748, 0.8121, 0.3575, 0.8108, 0.3554, 0.7806, 0.3725, 0.7806, 0.3725, 0.8108, 0.3554, 0.8097, 0.3535, 0.78, 0.3705, 0.78, 0.3705, 0.8097, 0.3535, 0.7995, 0.3506, 0.7704, 0.3674, 0.7704, 0.3674, 0.7995, 0.3506, 0.7936, 0.3506, 0.7646, 0.3674, 0.7646, 0.3674, 0.7936, 0.3506, 0.7872, 0.3506, 0.7581, 0.3674, 0.3424, 0.3395, 0.3121, 0.3575, 0.3108, 0.3554, 0.3408, 0.3378, 0.3408, 0.3378, 0.3108, 0.3554, 0.3097, 0.3535, 0.3394, 0.3362, 0.3394, 0.3362, 0.3097, 0.3535, 0.3167, 0.3506, 0.3457, 0.3338, 0.3457, 0.3338, 0.3167, 0.3506, 0.3225, 0.3506, 0.3516, 0.3338, 0.3516, 0.3338, 0.3225, 0.3506, 0.329, 0.3506, 0.358, 0.3338, 0.8737, 0.2853, 0.8741, 0.25, 0.8717, 0.25, 0.8714, 0.2848, 0.8714, 0.2848, 0.8717, 0.25, 0.8695, 0.25, 0.8693, 0.2843, 0.8693, 0.2843, 0.8695, 0.25, 0.8575, 0.25, 0.8575, 0.2835, 0.8575, 0.2835, 0.8575, 0.25, 0.8517, 0.25, 0.8517, 0.2835, 0.8517, 0.2835, 0.8517, 0.25, 0.8453, 0.25, 0.8453, 0.2835, 0.3737, 0.2147, 0.3741, 0.25, 0.3717, 0.25, 0.3714, 0.2152, 0.3714, 0.2152, 0.3717, 0.25, 0.3695, 0.25, 0.3693, 0.2157, 0.3693, 0.2157, 0.3695, 0.25, 0.3748, 0.25, 0.3748, 0.2165, 0.3748, 0.2165, 0.3748, 0.25, 0.3806, 0.25, 0.3806, 0.2165, 0.3806, 0.2165, 0.3806, 0.25, 0.3871, 0.25, 0.3871, 0.2165, 0.8424, 0.1605, 0.8121, 0.1425, 0.8108, 0.1446, 0.8408, 0.1622, 0.8408, 0.1622, 0.8108, 0.1446, 0.8097, 0.1465, 0.8394, 0.1638, 0.8394, 0.1638, 0.8097, 0.1465, 0.7995, 0.1494, 0.8285, 0.1662, 0.8285, 0.1662, 0.7995, 0.1494, 0.7936, 0.1494, 0.8227, 0.1662, 0.8227, 0.1662, 0.7936, 0.1494, 0.7872, 0.1494, 0.8162, 0.1662, 0.2813, 0.1252, 0.3121, 0.1425, 0.3108, 0.1446, 0.2806, 0.1275, 0.2806, 0.1275, 0.3108, 0.1446, 0.3097, 0.1465, 0.28, 0.1295, 0.28, 0.1295, 0.3097, 0.1465, 0.3167, 0.1494, 0.2877, 0.1326, 0.2877, 0.1326, 0.3167, 0.1494, 0.3225, 0.1494, 0.2935, 0.1326, 0.2935, 0.1326, 0.3225, 0.1494, 0.329, 0.1494, 0.2999, 0.1326, 0.7187, 0.1252, 0.6879, 0.1425, 0.6892, 0.1446, 0.7194, 0.1275, 0.7194, 0.1275, 0.6892, 0.1446, 0.6903, 0.1465, 0.72, 0.1295, 0.72, 0.1295, 0.6903, 0.1465, 0.6833, 0.1494, 0.7123, 0.1326, 0.7123, 0.1326, 0.6833, 0.1494, 0.6775, 0.1494, 0.7065, 0.1326, 0.7065, 0.1326, 0.6775, 0.1494, 0.671, 0.1494, 0.7001, 0.1326, 0.1576, 0.1605, 0.1879, 0.1425, 0.1892, 0.1446, 0.1592, 0.1622, 0.1592, 0.1622, 0.1892, 0.1446, 0.1903, 0.1465, 0.1606, 0.1638, 0.1606, 0.1638, 0.1903, 0.1465, 0.2005, 0.1494, 0.1715, 0.1662, 0.1715, 0.1662, 0.2005, 0.1494, 0.2064, 0.1494, 0.1773, 0.1662, 0.1773, 0.1662, 0.2064, 0.1494, 0.2128, 0.1494, 0.1838, 0.1662, 0.6263, 0.2147, 0.6259, 0.25, 0.6283, 0.25, 0.6286, 0.2152, 0.6286, 0.2152, 0.6283, 0.25, 0.6305, 0.25, 0.6307, 0.2157, 0.6307, 0.2157, 0.6305, 0.25, 0.6252, 0.25, 0.6252, 0.2165, 0.6252, 0.2165, 0.6252, 0.25, 0.6194, 0.25, 0.6194, 0.2165, 0.6194, 0.2165, 0.6194, 0.25, 0.6129, 0.25, 0.6129, 0.2165, 0.1263, 0.2853, 0.1259, 0.25, 0.1283, 0.25, 0.1286, 0.2848, 0.1286, 0.2848, 0.1283, 0.25, 0.1305, 0.25, 0.1307, 0.2843, 0.1307, 0.2843, 0.1305, 0.25, 0.1425, 0.25, 0.1425, 0.2835, 0.1425, 0.2835, 0.1425, 0.25, 0.1483, 0.25, 0.1483, 0.2835, 0.1483, 0.2835, 0.1483, 0.25, 0.1547, 0.25, 0.1547, 0.2835, 0.6576, 0.3395, 0.6879, 0.3575, 0.6892, 0.3554, 0.6592, 0.3378, 0.6592, 0.3378, 0.6892, 0.3554, 0.6903, 0.3535, 0.6606, 0.3362, 0.6606, 0.3362, 0.6903, 0.3535, 0.6833, 0.3506, 0.6543, 0.3338, 0.6543, 0.3338, 0.6833, 0.3506, 0.6775, 0.3506, 0.6484, 0.3338, 0.6484, 0.3338, 0.6775, 0.3506, 0.671, 0.3506, 0.642, 0.3338, 0.2187, 0.3748, 0.1879, 0.3575, 0.1892, 0.3554, 0.2194, 0.3725, 0.2194, 0.3725, 0.1892, 0.3554, 0.1903, 0.3535, 0.22, 0.3705, 0.22, 0.3705, 0.1903, 0.3535, 0.2005, 0.3506, 0.2296, 0.3674, 0.2296, 0.3674, 0.2005, 0.3506, 0.2064, 0.3506, 0.2354, 0.3674, 0.2354, 0.3674, 0.2064, 0.3506, 0.2128, 0.3506, 0.2419, 0.3674, 0.8121, 0.3575, 0.8424, 0.3395, 0.8408, 0.3378, 0.8108, 0.3554, 0.8108, 0.3554, 0.8408, 0.3378, 0.8394, 0.3362, 0.8097, 0.3535, 0.8097, 0.3535, 0.8394, 0.3362, 0.8285, 0.3338, 0.7995, 0.3506, 0.7995, 0.3506, 0.8285, 0.3338, 0.8227, 0.3338, 0.7936, 0.3506, 0.7936, 0.3506, 0.8227, 0.3338, 0.8162, 0.3338, 0.7872, 0.3506, 0.3121, 0.3575, 0.2813, 0.3748, 0.2806, 0.3725, 0.3108, 0.3554, 0.3108, 0.3554, 0.2806, 0.3725, 0.28, 0.3705, 0.3097, 0.3535, 0.3097, 0.3535, 0.28, 0.3705, 0.2877, 0.3674, 0.3167, 0.3506, 0.3167, 0.3506, 0.2877, 0.3674, 0.2935, 0.3674, 0.3225, 0.3506, 0.3225, 0.3506, 0.2935, 0.3674, 0.2999, 0.3674, 0.329, 0.3506, 0.8741, 0.25, 0.8737, 0.2147, 0.8714, 0.2152, 0.8717, 0.25, 0.8717, 0.25, 0.8714, 0.2152, 0.8693, 0.2157, 0.8695, 0.25, 0.8695, 0.25, 0.8693, 0.2157, 0.8575, 0.2165, 0.8575, 0.25, 0.8575, 0.25, 0.8575, 0.2165, 0.8517, 0.2165, 0.8517, 0.25, 0.8517, 0.25, 0.8517, 0.2165, 0.8453, 0.2165, 0.8453, 0.25, 0.3741, 0.25, 0.3737, 0.2853, 0.3714, 0.2848, 0.3717, 0.25, 0.3717, 0.25, 0.3714, 0.2848, 0.3693, 0.2843, 0.3695, 0.25, 0.3695, 0.25, 0.3693, 0.2843, 0.3748, 0.2835, 0.3748, 0.25, 0.3748, 0.25, 0.3748, 0.2835, 0.3806, 0.2835, 0.3806, 0.25, 0.3806, 0.25, 0.3806, 0.2835, 0.3871, 0.2835, 0.3871, 0.25, 0.8121, 0.1425, 0.7813, 0.1252, 0.7806, 0.1275, 0.8108, 0.1446, 0.8108, 0.1446, 0.7806, 0.1275, 0.78, 0.1295, 0.8097, 0.1465, 0.8097, 0.1465, 0.78, 0.1295, 0.7704, 0.1326, 0.7995, 0.1494, 0.7995, 0.1494, 0.7704, 0.1326, 0.7646, 0.1326, 0.7936, 0.1494, 0.7936, 0.1494, 0.7646, 0.1326, 0.7581, 0.1326, 0.7872, 0.1494, 0.3121, 0.1425, 0.3424, 0.1605, 0.3408, 0.1622, 0.3108, 0.1446, 0.3108, 0.1446, 0.3408, 0.1622, 0.3394, 0.1638, 0.3097, 0.1465, 0.3097, 0.1465, 0.3394, 0.1638, 0.3457, 0.1662, 0.3167, 0.1494, 0.3167, 0.1494, 0.3457, 0.1662, 0.3516, 0.1662, 0.3225, 0.1494, 0.3225, 0.1494, 0.3516, 0.1662, 0.358, 0.1662, 0.329, 0.1494, 0.6879, 0.1425, 0.6576, 0.1605, 0.6592, 0.1622, 0.6892, 0.1446, 0.6892, 0.1446, 0.6592, 0.1622, 0.6606, 0.1638, 0.6903, 0.1465, 0.6903, 0.1465, 0.6606, 0.1638, 0.6543, 0.1662, 0.6833, 0.1494, 0.6833, 0.1494, 0.6543, 0.1662, 0.6484, 0.1662, 0.6775, 0.1494, 0.6775, 0.1494, 0.6484, 0.1662, 0.642, 0.1662, 0.671, 0.1494, 0.1879, 0.1425, 0.2187, 0.1252, 0.2194, 0.1275, 0.1892, 0.1446, 0.1892, 0.1446, 0.2194, 0.1275, 0.22, 0.1295, 0.1903, 0.1465, 0.1903, 0.1465, 0.22, 0.1295, 0.2296, 0.1326, 0.2005, 0.1494, 0.2005, 0.1494, 0.2296, 0.1326, 0.2354, 0.1326, 0.2064, 0.1494, 0.2064, 0.1494, 0.2354, 0.1326, 0.2419, 0.1326, 0.2128, 0.1494, 0.6259, 0.25, 0.6263, 0.2853, 0.6286, 0.2848, 0.6283, 0.25, 0.6283, 0.25, 0.6286, 0.2848, 0.6307, 0.2843, 0.6305, 0.25, 0.6305, 0.25, 0.6307, 0.2843, 0.6252, 0.2835, 0.6252, 0.25, 0.6252, 0.25, 0.6252, 0.2835, 0.6194, 0.2835, 0.6194, 0.25, 0.6194, 0.25, 0.6194, 0.2835, 0.6129, 0.2835, 0.6129, 0.25, 0.1259, 0.25, 0.1263, 0.2147, 0.1286, 0.2152, 0.1283, 0.25, 0.1283, 0.25, 0.1286, 0.2152, 0.1307, 0.2157, 0.1305, 0.25, 0.1305, 0.25, 0.1307, 0.2157, 0.1425, 0.2165, 0.1425, 0.25, 0.1425, 0.25, 0.1425, 0.2165, 0.1483, 0.2165, 0.1483, 0.25, 0.1483, 0.25, 0.1483, 0.2165, 0.1547, 0.2165, 0.1547, 0.25, 0.6879, 0.3575, 0.7187, 0.3748, 0.7194, 0.3725, 0.6892, 0.3554, 0.6892, 0.3554, 0.7194, 0.3725, 0.72, 0.3705, 0.6903, 0.3535, 0.6903, 0.3535, 0.72, 0.3705, 0.7123, 0.3674, 0.6833, 0.3506, 0.6833, 0.3506, 0.7123, 0.3674, 0.7065, 0.3674, 0.6775, 0.3506, 0.6775, 0.3506, 0.7065, 0.3674, 0.7001, 0.3674, 0.671, 0.3506, 0.1879, 0.3575, 0.1576, 0.3395, 0.1592, 0.3378, 0.1892, 0.3554, 0.1892, 0.3554, 0.1592, 0.3378, 0.1606, 0.3362, 0.1903, 0.3535, 0.1903, 0.3535, 0.1606, 0.3362, 0.1715, 0.3338, 0.2005, 0.3506, 0.2005, 0.3506, 0.1715, 0.3338, 0.1773, 0.3338, 0.2064, 0.3506, 0.2064, 0.3506, 0.1773, 0.3338, 0.1838, 0.3338, 0.2128, 0.3506, 0.75, 0.3895, 0.7813, 0.3748, 0.7806, 0.3725, 0.75, 0.3879, 0.75, 0.3879, 0.7806, 0.3725, 0.78, 0.3705, 0.75, 0.3864, 0.75, 0.3864, 0.78, 0.3705, 0.7704, 0.3674, 0.7414, 0.3842, 0.7414, 0.3842, 0.7704, 0.3674, 0.7646, 0.3674, 0.7356, 0.3841, 0.7356, 0.3841, 0.7646, 0.3674, 0.7581, 0.3674, 0.7291, 0.3841, 0.3708, 0.3198, 0.3424, 0.3395, 0.3408, 0.3378, 0.3694, 0.3189, 0.3694, 0.3189, 0.3408, 0.3378, 0.3394, 0.3362, 0.3681, 0.3182, 0.3681, 0.3182, 0.3394, 0.3362, 0.3457, 0.3338, 0.3748, 0.3171, 0.3748, 0.3171, 0.3457, 0.3338, 0.3516, 0.3338, 0.3806, 0.3171, 0.3806, 0.3171, 0.3516, 0.3338, 0.358, 0.3338, 0.3871, 0.3171, 0.8708, 0.3198, 0.8737, 0.2853, 0.8714, 0.2848, 0.8694, 0.3189, 0.8694, 0.3189, 0.8714, 0.2848, 0.8693, 0.2843, 0.8681, 0.3182, 0.8681, 0.3182, 0.8693, 0.2843, 0.8575, 0.2835, 0.8576, 0.3171, 0.8576, 0.3171, 0.8575, 0.2835, 0.8517, 0.2835, 0.8517, 0.3171, 0.8517, 0.3171, 0.8517, 0.2835, 0.8453, 0.2835, 0.8453, 0.3171, 0.3708, 0.1802, 0.3737, 0.2147, 0.3714, 0.2152, 0.3694, 0.1811, 0.3694, 0.1811, 0.3714, 0.2152, 0.3693, 0.2157, 0.3681, 0.1818, 0.3681, 0.1818, 0.3693, 0.2157, 0.3748, 0.2165, 0.3748, 0.1829, 0.3748, 0.1829, 0.3748, 0.2165, 0.3806, 0.2165, 0.3806, 0.1829, 0.3806, 0.1829, 0.3806, 0.2165, 0.3871, 0.2165, 0.3871, 0.1829, 0.8708, 0.1802, 0.8424, 0.1605, 0.8408, 0.1622, 0.8694, 0.1811, 0.8694, 0.1811, 0.8408, 0.1622, 0.8394, 0.1638, 0.8681, 0.1818, 0.8681, 0.1818, 0.8394, 0.1638, 0.8285, 0.1662, 0.8576, 0.1829, 0.8576, 0.1829, 0.8285, 0.1662, 0.8227, 0.1662, 0.8517, 0.1829, 0.8517, 0.1829, 0.8227, 0.1662, 0.8162, 0.1662, 0.8453, 0.1829, 0.25, 0.1105, 0.2813, 0.1252, 0.2806, 0.1275, 0.25, 0.1121, 0.25, 0.1121, 0.2806, 0.1275, 0.28, 0.1295, 0.25, 0.1136, 0.25, 0.1136, 0.28, 0.1295, 0.2877, 0.1326, 0.2586, 0.1158, 0.2586, 0.1158, 0.2877, 0.1326, 0.2935, 0.1326, 0.2644, 0.1159, 0.2644, 0.1159, 0.2935, 0.1326, 0.2999, 0.1326, 0.2709, 0.1159, 0.75, 0.1105, 0.7187, 0.1252, 0.7194, 0.1275, 0.75, 0.1121, 0.75, 0.1121, 0.7194, 0.1275, 0.72, 0.1295, 0.75, 0.1136, 0.75, 0.1136, 0.72, 0.1295, 0.7123, 0.1326, 0.7414, 0.1158, 0.7414, 0.1158, 0.7123, 0.1326, 0.7065, 0.1326, 0.7356, 0.1159, 0.7356, 0.1159, 0.7065, 0.1326, 0.7001, 0.1326, 0.7291, 0.1159, 0.1292, 0.1802, 0.1576, 0.1605, 0.1592, 0.1622, 0.1306, 0.1811, 0.1306, 0.1811, 0.1592, 0.1622, 0.1606, 0.1638, 0.1319, 0.1818, 0.1319, 0.1818, 0.1606, 0.1638, 0.1715, 0.1662, 0.1424, 0.1829, 0.1424, 0.1829, 0.1715, 0.1662, 0.1773, 0.1662, 0.1483, 0.1829, 0.1483, 0.1829, 0.1773, 0.1662, 0.1838, 0.1662, 0.1547, 0.1829, 0.6292, 0.1802, 0.6263, 0.2147, 0.6286, 0.2152, 0.6306, 0.1811, 0.6306, 0.1811, 0.6286, 0.2152, 0.6307, 0.2157, 0.6319, 0.1818, 0.6319, 0.1818, 0.6307, 0.2157, 0.6252, 0.2165, 0.6252, 0.1829, 0.6252, 0.1829, 0.6252, 0.2165, 0.6194, 0.2165, 0.6194, 0.1829, 0.6194, 0.1829, 0.6194, 0.2165, 0.6129, 0.2165, 0.6129, 0.1829, 0.1292, 0.3198, 0.1263, 0.2853, 0.1286, 0.2848, 0.1306, 0.3189, 0.1306, 0.3189, 0.1286, 0.2848, 0.1307, 0.2843, 0.1319, 0.3182, 0.1319, 0.3182, 0.1307, 0.2843, 0.1425, 0.2835, 0.1424, 0.3171, 0.1424, 0.3171, 0.1425, 0.2835, 0.1483, 0.2835, 0.1483, 0.3171, 0.1483, 0.3171, 0.1483, 0.2835, 0.1547, 0.2835, 0.1547, 0.3171, 0.6292, 0.3198, 0.6576, 0.3395, 0.6592, 0.3378, 0.6306, 0.3189, 0.6306, 0.3189, 0.6592, 0.3378, 0.6606, 0.3362, 0.6319, 0.3182, 0.6319, 0.3182, 0.6606, 0.3362, 0.6543, 0.3338, 0.6252, 0.3171, 0.6252, 0.3171, 0.6543, 0.3338, 0.6484, 0.3338, 0.6194, 0.3171, 0.6194, 0.3171, 0.6484, 0.3338, 0.642, 0.3338, 0.6129, 0.3171, 0.25, 0.3895, 0.2187, 0.3748, 0.2194, 0.3725, 0.25, 0.3879, 0.25, 0.3879, 0.2194, 0.3725, 0.22, 0.3705, 0.25, 0.3864, 0.25, 0.3864, 0.22, 0.3705, 0.2296, 0.3674, 0.2586, 0.3842, 0.2586, 0.3842, 0.2296, 0.3674, 0.2354, 0.3674, 0.2644, 0.3841, 0.2644, 0.3841, 0.2354, 0.3674, 0.2419, 0.3674, 0.2709, 0.3841, 0.2709, 0.3841, 0.2419, 0.3674, 0.7001, 0.3674, 0.7291, 0.3841])
me_004.update()

# ---- objects
ob_light = bpy.data.objects.new('Light', light_light)
ob_camera = bpy.data.objects.new('Camera', cam_camera)
ob_x = bpy.data.objects.new('柱体', me_004)

# ---- transforms, parenting, visibility, modifiers, constraints
ob_light.location = (4.076, 1.005, 5.904)
ob_light.rotation_euler = (0.6503, 0.05522, 1.866)
ob_light.lock_rotations_4d = False
ob_light.empty_display_type = 'ARROWS'
ob_light.color = (0.0, 0.0, 0.0, 0.0)
ob_light.lineart.crease_threshold = 0.0
ob_camera.location = (7.359, -6.926, 4.958)
ob_camera.rotation_euler = (1.109, 0.0, 0.8149)
ob_camera.lock_rotations_4d = False
ob_camera.empty_display_type = 'ARROWS'
ob_camera.color = (0.0, 0.0, 0.0, 0.0)
ob_camera.display_type = 'WIRE'
ob_camera.lineart.crease_threshold = 0.0
ob_x.location = (0.0, 0.0, 0.0)

# ---- collection membership
col_collection.objects.link(ob_light)
col_collection.objects.link(ob_camera)
col_collection.objects.link(ob_x)

# ---- scene / render settings (as saved in the file)
scene.camera = ob_camera
scene.frame_start = 1; scene.frame_end = 250; scene.frame_set(1)
scene.render.engine = 'BLENDER_EEVEE_NEXT'
bpy.context.view_layer.update()
